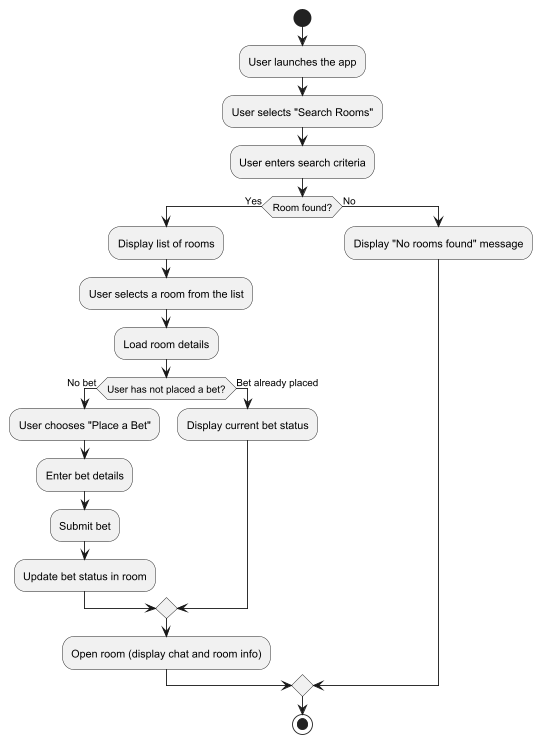

The diagram above was rendered by PlantUML. Its source (embedded in the PNG):
@startuml
start
:User launches the app;
:User selects "Search Rooms";
:User enters search criteria;
if (Room found?) then (Yes)
  :Display list of rooms;
  :User selects a room from the list;
  :Load room details;
  if (User has not placed a bet?) then (No bet)
    :User chooses "Place a Bet";
    :Enter bet details;
    :Submit bet;
    :Update bet status in room;
  else (Bet already placed)
    :Display current bet status;
  endif
  :Open room (display chat and room info);
else (No)
  :Display "No rooms found" message;
endif
stop
@enduml